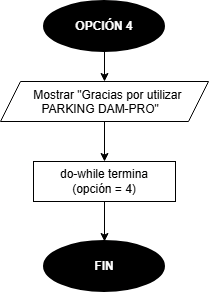

The diagram above was exported from draw.io. Its source (the exported page's mxGraphModel, read from the mxfile embedded in the PNG):
<mxGraphModel dx="673" dy="839" grid="1" gridSize="10" guides="1" tooltips="1" connect="1" arrows="1" fold="1" page="1" pageScale="1" pageWidth="827" pageHeight="1169" math="0" shadow="0">
  <root>
    <mxCell id="0" />
    <mxCell id="1" parent="0" />
    <mxCell id="REMTaFukwWrr24Q7BQdn-2" edge="1" parent="1" source="QaMtBLr2fG8brUuzTbcv-1" style="edgeStyle=orthogonalEdgeStyle;rounded=0;orthogonalLoop=1;jettySize=auto;html=1;entryX=0.5;entryY=0;entryDx=0;entryDy=0;" target="dGk4CHc7xcQane1rQxX8-1">
      <mxGeometry relative="1" as="geometry" />
    </mxCell>
    <mxCell id="QaMtBLr2fG8brUuzTbcv-1" parent="1" style="strokeWidth=2;html=1;shape=mxgraph.flowchart.start_1;whiteSpace=wrap;fillStyle=solid;fillColor=#000000;fontColor=#FFFFFF;" value="&lt;b&gt;OPCIÓN 4&lt;/b&gt;" vertex="1">
      <mxGeometry height="50" width="120" x="354" y="150" as="geometry" />
    </mxCell>
    <mxCell id="REMTaFukwWrr24Q7BQdn-3" edge="1" parent="1" source="dGk4CHc7xcQane1rQxX8-1" style="edgeStyle=orthogonalEdgeStyle;rounded=0;orthogonalLoop=1;jettySize=auto;html=1;entryX=0.5;entryY=0;entryDx=0;entryDy=0;" target="REMTaFukwWrr24Q7BQdn-1">
      <mxGeometry relative="1" as="geometry" />
    </mxCell>
    <mxCell id="dGk4CHc7xcQane1rQxX8-1" parent="1" style="shape=parallelogram;perimeter=parallelogramPerimeter;whiteSpace=wrap;html=1;shapeInside=1;fixedSize=1;" value="Mostrar &quot;Gracias por utilizar PARKING DAM-PRO&quot;" vertex="1">
      <mxGeometry height="40" width="208" x="310" y="230" as="geometry" />
    </mxCell>
    <mxCell id="REMTaFukwWrr24Q7BQdn-1" parent="1" style="rounded=0;whiteSpace=wrap;html=1;" value="do-while termina&lt;div&gt;(opción = 4)&lt;/div&gt;" vertex="1">
      <mxGeometry height="40" width="142" x="343" y="310" as="geometry" />
    </mxCell>
    <mxCell id="REMTaFukwWrr24Q7BQdn-4" parent="1" style="strokeWidth=2;html=1;shape=mxgraph.flowchart.start_1;whiteSpace=wrap;fillStyle=solid;fillColor=#000000;fontColor=#FFFFFF;" value="&lt;b&gt;FIN&lt;/b&gt;" vertex="1">
      <mxGeometry height="50" width="120" x="354" y="390" as="geometry" />
    </mxCell>
    <mxCell id="REMTaFukwWrr24Q7BQdn-5" edge="1" parent="1" source="REMTaFukwWrr24Q7BQdn-1" style="edgeStyle=orthogonalEdgeStyle;rounded=0;orthogonalLoop=1;jettySize=auto;html=1;entryX=0.5;entryY=0;entryDx=0;entryDy=0;entryPerimeter=0;" target="REMTaFukwWrr24Q7BQdn-4">
      <mxGeometry relative="1" as="geometry" />
    </mxCell>
  </root>
</mxGraphModel>